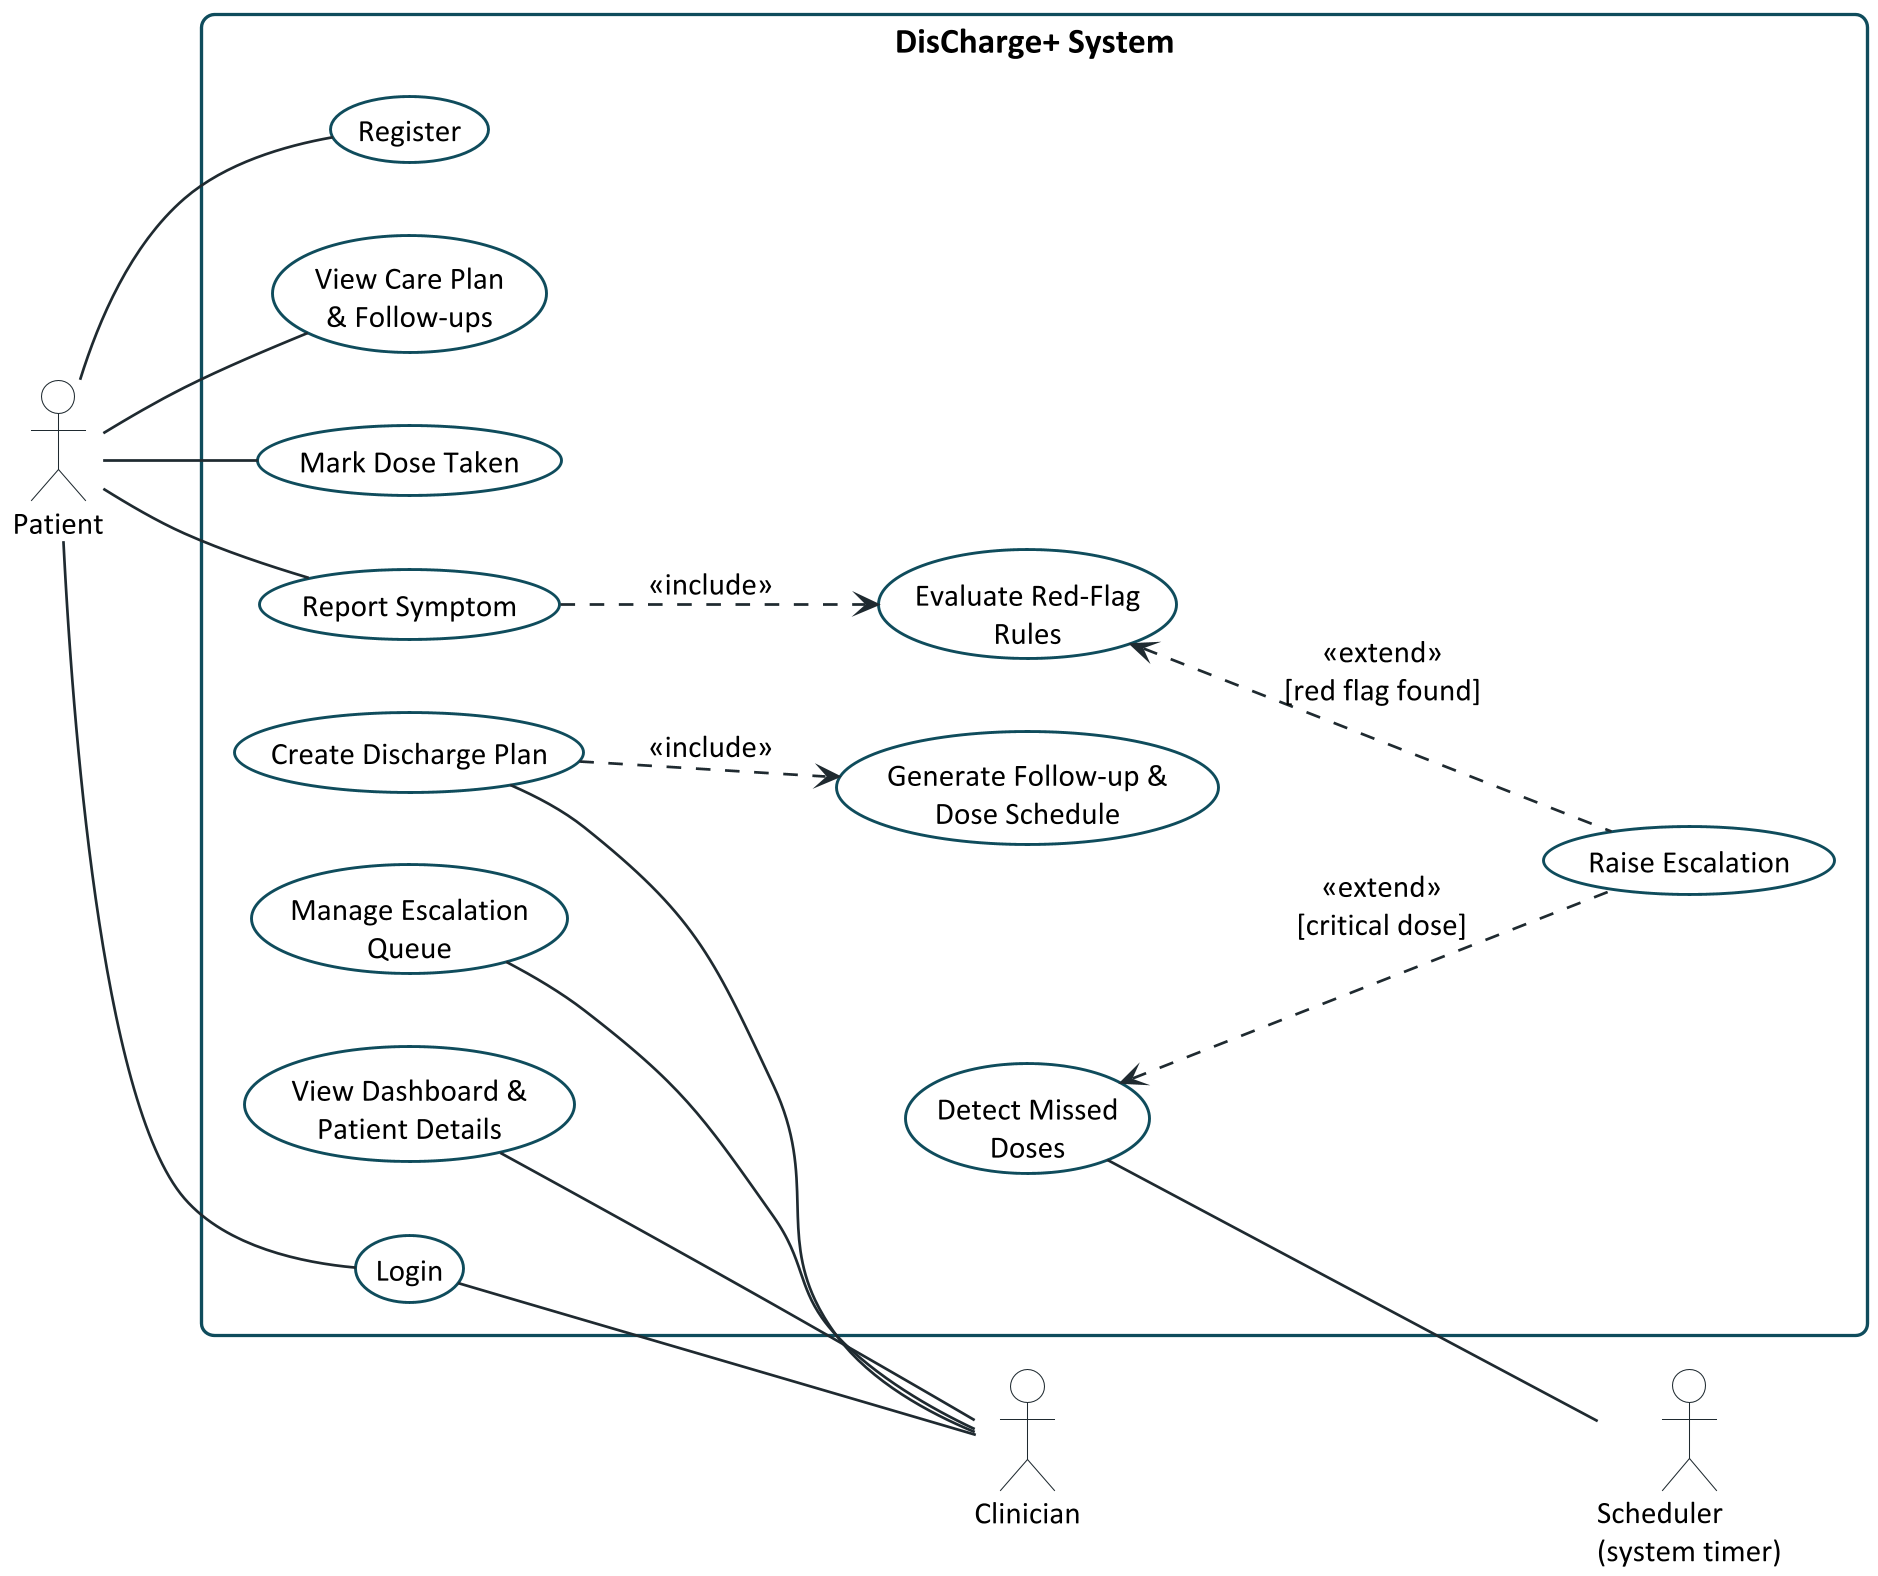

The diagram above was rendered by PlantUML. Its source (embedded in the PNG):
@startuml usecase
!include _style.iuml
left to right direction
skinparam packageStyle rectangle
skinparam usecase {
  BackgroundColor #FFFFFF
  BorderColor #0F4C5C
  BorderThickness 1.4
}
skinparam rectangle {
  BorderColor #0F4C5C
  BorderThickness 1.6
  FontSize 17
  FontStyle bold
}
skinparam actorBorderColor #1F2A30
skinparam actorBackgroundColor #FFFFFF

actor Patient
actor Clinician
actor "Scheduler\n(system timer)" as Sched

rectangle "DisCharge+ System" {
  usecase "Register" as UC1
  usecase "View Care Plan\n& Follow-ups" as UC3
  usecase "Mark Dose Taken" as UC4
  usecase "Report Symptom" as UC5
  usecase "Login" as UC2
  usecase "Create Discharge Plan" as UC9
  usecase "Manage Escalation\nQueue" as UC11
  usecase "View Dashboard &\nPatient Details" as UC12
  usecase "Evaluate Red-Flag\nRules" as UC6
  usecase "Generate Follow-up &\nDose Schedule" as UC10
  usecase "Raise Escalation" as UC7
  usecase "Detect Missed\nDoses" as UC8
}

Patient -- UC1
Patient -- UC2
Patient -- UC3
Patient -- UC4
Patient -- UC5

UC2 -- Clinician
UC9 -- Clinician
UC11 -- Clinician
UC12 -- Clinician

UC8 -- Sched

UC5 ..> UC6 : <<include>>
UC9 ..> UC10 : <<include>>
UC7 .up.> UC6 : <<extend>>\n[red flag found]
UC7 .up.> UC8 : <<extend>>\n[critical dose]
@enduml